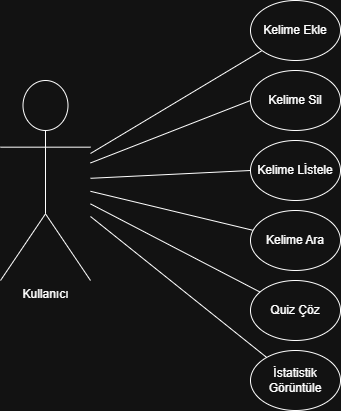

The diagram above was exported from draw.io. Its source (the exported page's mxGraphModel, read from the mxfile embedded in the PNG):
<mxGraphModel dx="1022" dy="564" grid="1" gridSize="10" guides="1" tooltips="1" connect="1" arrows="1" fold="1" page="1" pageScale="1" pageWidth="827" pageHeight="1169" math="0" shadow="0">
  <root>
    <mxCell id="0" />
    <mxCell id="1" parent="0" />
    <mxCell id="g9Cv_pzy2UzWgeyPlDdo-27" edge="1" parent="1" source="g9Cv_pzy2UzWgeyPlDdo-5" style="edgeStyle=none;rounded=0;orthogonalLoop=1;jettySize=auto;html=1;entryX=0;entryY=0.5;entryDx=0;entryDy=0;endArrow=none;endFill=0;" target="g9Cv_pzy2UzWgeyPlDdo-8">
      <mxGeometry relative="1" as="geometry" />
    </mxCell>
    <mxCell id="g9Cv_pzy2UzWgeyPlDdo-28" edge="1" parent="1" source="g9Cv_pzy2UzWgeyPlDdo-5" style="edgeStyle=none;rounded=0;orthogonalLoop=1;jettySize=auto;html=1;entryX=0;entryY=0.5;entryDx=0;entryDy=0;endArrow=none;endFill=0;" target="g9Cv_pzy2UzWgeyPlDdo-7">
      <mxGeometry relative="1" as="geometry" />
    </mxCell>
    <mxCell id="g9Cv_pzy2UzWgeyPlDdo-29" edge="1" parent="1" source="g9Cv_pzy2UzWgeyPlDdo-5" style="edgeStyle=none;rounded=0;orthogonalLoop=1;jettySize=auto;html=1;dashPattern=12 12;endArrow=none;endFill=0;" target="g9Cv_pzy2UzWgeyPlDdo-6">
      <mxGeometry relative="1" as="geometry" />
    </mxCell>
    <mxCell id="g9Cv_pzy2UzWgeyPlDdo-30" edge="1" parent="1" source="g9Cv_pzy2UzWgeyPlDdo-5" style="edgeStyle=none;rounded=0;orthogonalLoop=1;jettySize=auto;html=1;endArrow=none;endFill=0;" target="g9Cv_pzy2UzWgeyPlDdo-9">
      <mxGeometry relative="1" as="geometry" />
    </mxCell>
    <mxCell id="g9Cv_pzy2UzWgeyPlDdo-31" edge="1" parent="1" source="g9Cv_pzy2UzWgeyPlDdo-5" style="edgeStyle=none;rounded=0;orthogonalLoop=1;jettySize=auto;html=1;endArrow=none;endFill=0;" target="g9Cv_pzy2UzWgeyPlDdo-10">
      <mxGeometry relative="1" as="geometry" />
    </mxCell>
    <mxCell id="g9Cv_pzy2UzWgeyPlDdo-32" edge="1" parent="1" source="g9Cv_pzy2UzWgeyPlDdo-5" style="edgeStyle=none;rounded=0;orthogonalLoop=1;jettySize=auto;html=1;endArrow=none;endFill=0;" target="g9Cv_pzy2UzWgeyPlDdo-11">
      <mxGeometry relative="1" as="geometry" />
    </mxCell>
    <mxCell id="g9Cv_pzy2UzWgeyPlDdo-5" parent="1" style="shape=umlActor;verticalLabelPosition=bottom;verticalAlign=top;html=1;outlineConnect=0;" value="Kullanıcı" vertex="1">
      <mxGeometry height="200" width="90" x="100" y="180" as="geometry" />
    </mxCell>
    <mxCell id="g9Cv_pzy2UzWgeyPlDdo-6" parent="1" style="ellipse;whiteSpace=wrap;html=1;" value="Kelime Ekle" vertex="1">
      <mxGeometry height="60" width="90" x="350" y="100" as="geometry" />
    </mxCell>
    <mxCell id="g9Cv_pzy2UzWgeyPlDdo-7" parent="1" style="ellipse;whiteSpace=wrap;html=1;" value="Kelime Sil" vertex="1">
      <mxGeometry height="60" width="90" x="350" y="170" as="geometry" />
    </mxCell>
    <mxCell id="g9Cv_pzy2UzWgeyPlDdo-8" parent="1" style="ellipse;whiteSpace=wrap;html=1;" value="Kelime Lİstele" vertex="1">
      <mxGeometry height="60" width="90" x="350" y="240" as="geometry" />
    </mxCell>
    <mxCell id="g9Cv_pzy2UzWgeyPlDdo-9" parent="1" style="ellipse;whiteSpace=wrap;html=1;" value="Kelime Ara" vertex="1">
      <mxGeometry height="60" width="90" x="350" y="310" as="geometry" />
    </mxCell>
    <mxCell id="g9Cv_pzy2UzWgeyPlDdo-11" parent="1" style="ellipse;whiteSpace=wrap;html=1;" value="İstatistik Görüntüle" vertex="1">
      <mxGeometry height="60" width="90" x="350" y="450" as="geometry" />
    </mxCell>
    <mxCell id="g9Cv_pzy2UzWgeyPlDdo-10" parent="1" style="ellipse;whiteSpace=wrap;html=1;" value="Quiz Çöz" vertex="1">
      <mxGeometry height="60" width="90" x="350" y="380" as="geometry" />
    </mxCell>
  </root>
</mxGraphModel>